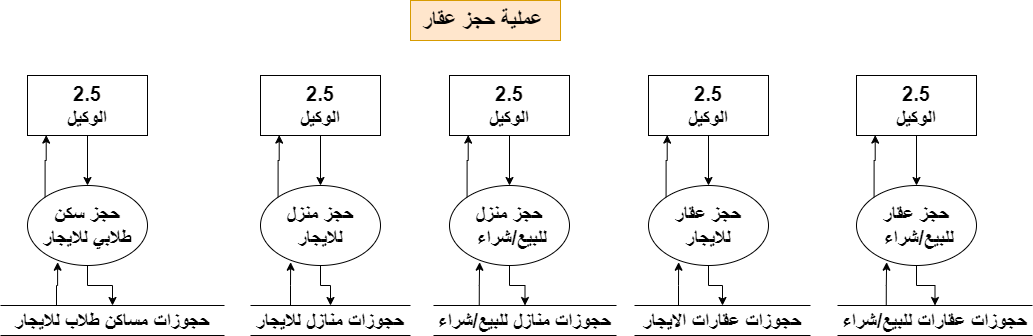

The diagram above was exported from draw.io. Its source (the exported page's mxGraphModel, read from the mxfile embedded in the PNG):
<mxGraphModel dx="880" dy="-676" grid="1" gridSize="10" guides="1" tooltips="1" connect="1" arrows="1" fold="1" page="1" pageScale="1" pageWidth="1920" pageHeight="1200" math="0" shadow="0">
  <root>
    <mxCell id="0" />
    <mxCell id="1" parent="0" />
    <mxCell id="tFkaoSI6plfOW-hGawRr-1" style="edgeStyle=orthogonalEdgeStyle;rounded=0;orthogonalLoop=1;jettySize=auto;html=1;" parent="1" source="tFkaoSI6plfOW-hGawRr-2" target="tFkaoSI6plfOW-hGawRr-4" edge="1">
      <mxGeometry relative="1" as="geometry" />
    </mxCell>
    <mxCell id="tFkaoSI6plfOW-hGawRr-2" value="&lt;font style=&quot;font-size: 20px;&quot;&gt;&lt;b&gt;2.5&lt;br&gt;الوكيل&lt;/b&gt;&lt;/font&gt;" style="rounded=0;whiteSpace=wrap;html=1;" parent="1" vertex="1">
      <mxGeometry x="1312" y="1335" width="120" height="60" as="geometry" />
    </mxCell>
    <mxCell id="tFkaoSI6plfOW-hGawRr-3" style="edgeStyle=orthogonalEdgeStyle;rounded=0;orthogonalLoop=1;jettySize=auto;html=1;" parent="1" source="tFkaoSI6plfOW-hGawRr-4" target="tFkaoSI6plfOW-hGawRr-5" edge="1">
      <mxGeometry relative="1" as="geometry" />
    </mxCell>
    <mxCell id="tFkaoSI6plfOW-hGawRr-4" value="&lt;span style=&quot;font-size: 20px;&quot;&gt;&lt;b&gt;حجز عقار&lt;br&gt;&amp;nbsp;للبيع/شراء&lt;br&gt;&lt;/b&gt;&lt;/span&gt;" style="ellipse;whiteSpace=wrap;html=1;" parent="1" vertex="1">
      <mxGeometry x="1312" y="1445" width="120" height="80" as="geometry" />
    </mxCell>
    <mxCell id="tFkaoSI6plfOW-hGawRr-5" value="&lt;font style=&quot;font-size: 20px;&quot;&gt;&lt;b&gt;حجوزات عقارات للبيع/شراء&lt;/b&gt;&lt;/font&gt;" style="shape=partialRectangle;whiteSpace=wrap;html=1;left=0;right=0;fillColor=none;" parent="1" vertex="1">
      <mxGeometry x="1293" y="1565" width="195" height="30" as="geometry" />
    </mxCell>
    <mxCell id="tFkaoSI6plfOW-hGawRr-6" style="edgeStyle=orthogonalEdgeStyle;rounded=0;orthogonalLoop=1;jettySize=auto;html=1;exitX=0.25;exitY=0;exitDx=0;exitDy=0;entryX=0.251;entryY=0.959;entryDx=0;entryDy=0;entryPerimeter=0;" parent="1" source="tFkaoSI6plfOW-hGawRr-5" target="tFkaoSI6plfOW-hGawRr-4" edge="1">
      <mxGeometry relative="1" as="geometry" />
    </mxCell>
    <mxCell id="tFkaoSI6plfOW-hGawRr-7" style="edgeStyle=orthogonalEdgeStyle;rounded=0;orthogonalLoop=1;jettySize=auto;html=1;exitX=0;exitY=0;exitDx=0;exitDy=0;entryX=0.156;entryY=0.993;entryDx=0;entryDy=0;entryPerimeter=0;" parent="1" source="tFkaoSI6plfOW-hGawRr-4" target="tFkaoSI6plfOW-hGawRr-2" edge="1">
      <mxGeometry relative="1" as="geometry" />
    </mxCell>
    <mxCell id="tFkaoSI6plfOW-hGawRr-8" value="&lt;font size=&quot;1&quot; style=&quot;&quot;&gt;&lt;b style=&quot;font-size: 22px;&quot;&gt;عملية حجز عقار&amp;nbsp;&lt;/b&gt;&lt;/font&gt;" style="text;html=1;align=center;verticalAlign=middle;resizable=0;points=[];autosize=1;strokeColor=#d79b00;fillColor=#ffe6cc;" parent="1" vertex="1">
      <mxGeometry x="866" y="1260" width="150" height="40" as="geometry" />
    </mxCell>
    <mxCell id="tFkaoSI6plfOW-hGawRr-9" style="edgeStyle=orthogonalEdgeStyle;rounded=0;orthogonalLoop=1;jettySize=auto;html=1;" parent="1" source="tFkaoSI6plfOW-hGawRr-10" target="tFkaoSI6plfOW-hGawRr-12" edge="1">
      <mxGeometry relative="1" as="geometry" />
    </mxCell>
    <mxCell id="tFkaoSI6plfOW-hGawRr-10" value="&lt;font style=&quot;font-size: 20px;&quot;&gt;&lt;b&gt;2.5&lt;br&gt;الوكيل&lt;/b&gt;&lt;/font&gt;" style="rounded=0;whiteSpace=wrap;html=1;" parent="1" vertex="1">
      <mxGeometry x="1104" y="1335" width="120" height="60" as="geometry" />
    </mxCell>
    <mxCell id="tFkaoSI6plfOW-hGawRr-11" style="edgeStyle=orthogonalEdgeStyle;rounded=0;orthogonalLoop=1;jettySize=auto;html=1;" parent="1" source="tFkaoSI6plfOW-hGawRr-12" target="tFkaoSI6plfOW-hGawRr-13" edge="1">
      <mxGeometry relative="1" as="geometry" />
    </mxCell>
    <mxCell id="tFkaoSI6plfOW-hGawRr-12" value="&lt;span style=&quot;font-size: 20px;&quot;&gt;&lt;b&gt;حجز عقار&lt;br&gt;للايجار&lt;br&gt;&lt;/b&gt;&lt;/span&gt;" style="ellipse;whiteSpace=wrap;html=1;" parent="1" vertex="1">
      <mxGeometry x="1104" y="1445" width="120" height="80" as="geometry" />
    </mxCell>
    <mxCell id="tFkaoSI6plfOW-hGawRr-13" value="&lt;font style=&quot;font-size: 20px;&quot;&gt;&lt;b&gt;حجوزات عقارات الايجار&lt;/b&gt;&lt;/font&gt;" style="shape=partialRectangle;whiteSpace=wrap;html=1;left=0;right=0;fillColor=none;" parent="1" vertex="1">
      <mxGeometry x="1090" y="1565" width="176" height="30" as="geometry" />
    </mxCell>
    <mxCell id="tFkaoSI6plfOW-hGawRr-14" style="edgeStyle=orthogonalEdgeStyle;rounded=0;orthogonalLoop=1;jettySize=auto;html=1;exitX=0.25;exitY=0;exitDx=0;exitDy=0;entryX=0.251;entryY=0.959;entryDx=0;entryDy=0;entryPerimeter=0;" parent="1" source="tFkaoSI6plfOW-hGawRr-13" target="tFkaoSI6plfOW-hGawRr-12" edge="1">
      <mxGeometry relative="1" as="geometry" />
    </mxCell>
    <mxCell id="tFkaoSI6plfOW-hGawRr-15" style="edgeStyle=orthogonalEdgeStyle;rounded=0;orthogonalLoop=1;jettySize=auto;html=1;exitX=0;exitY=0;exitDx=0;exitDy=0;entryX=0.156;entryY=0.993;entryDx=0;entryDy=0;entryPerimeter=0;" parent="1" source="tFkaoSI6plfOW-hGawRr-12" target="tFkaoSI6plfOW-hGawRr-10" edge="1">
      <mxGeometry relative="1" as="geometry" />
    </mxCell>
    <mxCell id="tFkaoSI6plfOW-hGawRr-16" style="edgeStyle=orthogonalEdgeStyle;rounded=0;orthogonalLoop=1;jettySize=auto;html=1;" parent="1" source="tFkaoSI6plfOW-hGawRr-17" target="tFkaoSI6plfOW-hGawRr-19" edge="1">
      <mxGeometry relative="1" as="geometry" />
    </mxCell>
    <mxCell id="tFkaoSI6plfOW-hGawRr-17" value="&lt;font style=&quot;font-size: 20px;&quot;&gt;&lt;b&gt;2.5&lt;br&gt;الوكيل&lt;/b&gt;&lt;/font&gt;" style="rounded=0;whiteSpace=wrap;html=1;" parent="1" vertex="1">
      <mxGeometry x="905" y="1335" width="120" height="60" as="geometry" />
    </mxCell>
    <mxCell id="tFkaoSI6plfOW-hGawRr-18" style="edgeStyle=orthogonalEdgeStyle;rounded=0;orthogonalLoop=1;jettySize=auto;html=1;" parent="1" source="tFkaoSI6plfOW-hGawRr-19" target="tFkaoSI6plfOW-hGawRr-20" edge="1">
      <mxGeometry relative="1" as="geometry" />
    </mxCell>
    <mxCell id="tFkaoSI6plfOW-hGawRr-19" value="&lt;span style=&quot;font-size: 20px;&quot;&gt;&lt;b&gt;حجز منزل&lt;br&gt;&amp;nbsp;للبيع/شراء&lt;br&gt;&lt;/b&gt;&lt;/span&gt;" style="ellipse;whiteSpace=wrap;html=1;" parent="1" vertex="1">
      <mxGeometry x="905" y="1445" width="120" height="80" as="geometry" />
    </mxCell>
    <mxCell id="tFkaoSI6plfOW-hGawRr-20" value="&lt;font style=&quot;font-size: 20px;&quot;&gt;&lt;b&gt;حجوزات منازل للبيع/شراء&lt;/b&gt;&lt;/font&gt;" style="shape=partialRectangle;whiteSpace=wrap;html=1;left=0;right=0;fillColor=none;" parent="1" vertex="1">
      <mxGeometry x="889" y="1565" width="183" height="30" as="geometry" />
    </mxCell>
    <mxCell id="tFkaoSI6plfOW-hGawRr-21" style="edgeStyle=orthogonalEdgeStyle;rounded=0;orthogonalLoop=1;jettySize=auto;html=1;exitX=0.25;exitY=0;exitDx=0;exitDy=0;entryX=0.251;entryY=0.959;entryDx=0;entryDy=0;entryPerimeter=0;" parent="1" source="tFkaoSI6plfOW-hGawRr-20" target="tFkaoSI6plfOW-hGawRr-19" edge="1">
      <mxGeometry relative="1" as="geometry" />
    </mxCell>
    <mxCell id="tFkaoSI6plfOW-hGawRr-22" style="edgeStyle=orthogonalEdgeStyle;rounded=0;orthogonalLoop=1;jettySize=auto;html=1;exitX=0;exitY=0;exitDx=0;exitDy=0;entryX=0.156;entryY=0.993;entryDx=0;entryDy=0;entryPerimeter=0;" parent="1" source="tFkaoSI6plfOW-hGawRr-19" target="tFkaoSI6plfOW-hGawRr-17" edge="1">
      <mxGeometry relative="1" as="geometry" />
    </mxCell>
    <mxCell id="tFkaoSI6plfOW-hGawRr-23" style="edgeStyle=orthogonalEdgeStyle;rounded=0;orthogonalLoop=1;jettySize=auto;html=1;" parent="1" source="tFkaoSI6plfOW-hGawRr-24" target="tFkaoSI6plfOW-hGawRr-26" edge="1">
      <mxGeometry relative="1" as="geometry" />
    </mxCell>
    <mxCell id="tFkaoSI6plfOW-hGawRr-24" value="&lt;font style=&quot;font-size: 20px;&quot;&gt;&lt;b&gt;2.5&lt;br&gt;الوكيل&lt;/b&gt;&lt;/font&gt;" style="rounded=0;whiteSpace=wrap;html=1;" parent="1" vertex="1">
      <mxGeometry x="716" y="1335" width="120" height="60" as="geometry" />
    </mxCell>
    <mxCell id="tFkaoSI6plfOW-hGawRr-25" style="edgeStyle=orthogonalEdgeStyle;rounded=0;orthogonalLoop=1;jettySize=auto;html=1;" parent="1" source="tFkaoSI6plfOW-hGawRr-26" target="tFkaoSI6plfOW-hGawRr-27" edge="1">
      <mxGeometry relative="1" as="geometry" />
    </mxCell>
    <mxCell id="tFkaoSI6plfOW-hGawRr-26" value="&lt;span style=&quot;font-size: 20px;&quot;&gt;&lt;b&gt;حجز منزل&lt;br&gt;للايجار&lt;br&gt;&lt;/b&gt;&lt;/span&gt;" style="ellipse;whiteSpace=wrap;html=1;" parent="1" vertex="1">
      <mxGeometry x="716" y="1445" width="120" height="80" as="geometry" />
    </mxCell>
    <mxCell id="tFkaoSI6plfOW-hGawRr-27" value="&lt;font style=&quot;font-size: 20px;&quot;&gt;&lt;b&gt;حجوزات منازل للايجار&lt;/b&gt;&lt;/font&gt;" style="shape=partialRectangle;whiteSpace=wrap;html=1;left=0;right=0;fillColor=none;" parent="1" vertex="1">
      <mxGeometry x="706" y="1565" width="160" height="30" as="geometry" />
    </mxCell>
    <mxCell id="tFkaoSI6plfOW-hGawRr-28" style="edgeStyle=orthogonalEdgeStyle;rounded=0;orthogonalLoop=1;jettySize=auto;html=1;exitX=0.25;exitY=0;exitDx=0;exitDy=0;entryX=0.251;entryY=0.959;entryDx=0;entryDy=0;entryPerimeter=0;" parent="1" source="tFkaoSI6plfOW-hGawRr-27" target="tFkaoSI6plfOW-hGawRr-26" edge="1">
      <mxGeometry relative="1" as="geometry" />
    </mxCell>
    <mxCell id="tFkaoSI6plfOW-hGawRr-29" style="edgeStyle=orthogonalEdgeStyle;rounded=0;orthogonalLoop=1;jettySize=auto;html=1;exitX=0;exitY=0;exitDx=0;exitDy=0;entryX=0.156;entryY=0.993;entryDx=0;entryDy=0;entryPerimeter=0;" parent="1" source="tFkaoSI6plfOW-hGawRr-26" target="tFkaoSI6plfOW-hGawRr-24" edge="1">
      <mxGeometry relative="1" as="geometry" />
    </mxCell>
    <mxCell id="tFkaoSI6plfOW-hGawRr-30" style="edgeStyle=orthogonalEdgeStyle;rounded=0;orthogonalLoop=1;jettySize=auto;html=1;" parent="1" source="tFkaoSI6plfOW-hGawRr-31" target="tFkaoSI6plfOW-hGawRr-33" edge="1">
      <mxGeometry relative="1" as="geometry" />
    </mxCell>
    <mxCell id="tFkaoSI6plfOW-hGawRr-31" value="&lt;font style=&quot;font-size: 20px;&quot;&gt;&lt;b&gt;2.5&lt;br&gt;الوكيل&lt;/b&gt;&lt;/font&gt;" style="rounded=0;whiteSpace=wrap;html=1;" parent="1" vertex="1">
      <mxGeometry x="483" y="1335" width="120" height="60" as="geometry" />
    </mxCell>
    <mxCell id="tFkaoSI6plfOW-hGawRr-32" style="edgeStyle=orthogonalEdgeStyle;rounded=0;orthogonalLoop=1;jettySize=auto;html=1;" parent="1" source="tFkaoSI6plfOW-hGawRr-33" target="tFkaoSI6plfOW-hGawRr-34" edge="1">
      <mxGeometry relative="1" as="geometry" />
    </mxCell>
    <mxCell id="tFkaoSI6plfOW-hGawRr-33" value="&lt;span style=&quot;font-size: 20px;&quot;&gt;&lt;b&gt;حجز سكن&lt;br&gt;&amp;nbsp;طلابي للايجار&amp;nbsp;&lt;br&gt;&lt;/b&gt;&lt;/span&gt;" style="ellipse;whiteSpace=wrap;html=1;" parent="1" vertex="1">
      <mxGeometry x="483" y="1445" width="120" height="80" as="geometry" />
    </mxCell>
    <mxCell id="tFkaoSI6plfOW-hGawRr-34" value="&lt;font style=&quot;font-size: 20px;&quot;&gt;&lt;b&gt;حجوزات مساكن طلاب للايجار&lt;/b&gt;&lt;/font&gt;" style="shape=partialRectangle;whiteSpace=wrap;html=1;left=0;right=0;fillColor=none;" parent="1" vertex="1">
      <mxGeometry x="456" y="1565" width="224" height="30" as="geometry" />
    </mxCell>
    <mxCell id="tFkaoSI6plfOW-hGawRr-35" style="edgeStyle=orthogonalEdgeStyle;rounded=0;orthogonalLoop=1;jettySize=auto;html=1;exitX=0.25;exitY=0;exitDx=0;exitDy=0;entryX=0.251;entryY=0.959;entryDx=0;entryDy=0;entryPerimeter=0;" parent="1" source="tFkaoSI6plfOW-hGawRr-34" target="tFkaoSI6plfOW-hGawRr-33" edge="1">
      <mxGeometry relative="1" as="geometry" />
    </mxCell>
    <mxCell id="tFkaoSI6plfOW-hGawRr-36" style="edgeStyle=orthogonalEdgeStyle;rounded=0;orthogonalLoop=1;jettySize=auto;html=1;exitX=0;exitY=0;exitDx=0;exitDy=0;entryX=0.156;entryY=0.993;entryDx=0;entryDy=0;entryPerimeter=0;" parent="1" source="tFkaoSI6plfOW-hGawRr-33" target="tFkaoSI6plfOW-hGawRr-31" edge="1">
      <mxGeometry relative="1" as="geometry" />
    </mxCell>
  </root>
</mxGraphModel>